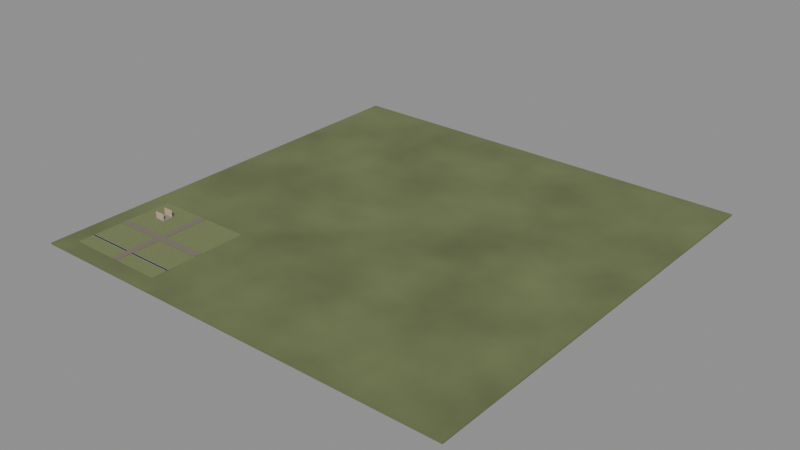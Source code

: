 # Source: 00007.blend  (saved by Blender 4.5.90; exported with 4.5.12 LTS)
import bpy
from mathutils import Matrix  # noqa: F401  (used for matrix-valued properties, if any)

bpy.ops.wm.read_factory_settings(use_empty=True)
scene = bpy.context.scene
scene.name = 'Scene'

# ---- materials (node trees are filled in below, after node groups)
mat_world_soil = bpy.data.materials.new('world/Soil')
mat_world_soil.diffuse_color = (0.2, 0.24, 0.1, 1.0)
mat_area_0_0_settlement_soil = bpy.data.materials.new('area-0-0/Settlement soil')
mat_area_0_0_settlement_soil.diffuse_color = (0.2, 0.235, 0.1, 1.0)
mat_area_0_0_gravel = bpy.data.materials.new('area-0-0/Gravel')
mat_area_0_0_gravel.diffuse_color = (0.22, 0.19, 0.145, 1.0)
mat_area_0_0_water = bpy.data.materials.new('area-0-0/Water')
mat_area_0_0_water.diffuse_color = (0.025, 0.095, 0.075, 1.0)
mat_area_0_0_stone = bpy.data.materials.new('area-0-0/Stone')
mat_area_0_0_stone.diffuse_color = (0.3, 0.28, 0.23, 1.0)
mat_area_0_0_home1_stone = bpy.data.materials.new('area-0-0/home1/Stone')
mat_area_0_0_home1_stone.diffuse_color = (0.3, 0.28, 0.23, 1.0)
mat_area_0_0_home1_plaster = bpy.data.materials.new('area-0-0/home1/Plaster')
mat_area_0_0_home1_plaster.diffuse_color = (0.6203, 0.48, 0.35, 1.0)

# ---- material node trees
mat_world_soil.use_nodes = True; mat_world_soil.node_tree.nodes.clear()
_N = mat_world_soil.node_tree.nodes; _L = mat_world_soil.node_tree.links
n0 = _N.new('ShaderNodeBsdfPrincipled'); n0.name = 'Principled BSDF'; n0.location = (-200, 100)
n0.inputs[2].default_value = 0.8
n1 = _N.new('ShaderNodeOutputMaterial'); n1.name = 'Material Output'; n1.location = (200, 100)
n2 = _N.new('ShaderNodeTexNoise'); n2.name = 'Noise Texture'; n2.location = (0, 0)
n2.inputs[3].default_value = 4.0
n3 = _N.new('ShaderNodeValToRGB'); n3.name = 'Color Ramp'; n3.location = (0, 0)
while len(n3.color_ramp.elements) > 1: n3.color_ramp.elements.remove(n3.color_ramp.elements[-1])
n3.color_ramp.elements[0].position = 0.0; n3.color_ramp.elements[0].color = (0.08, 0.096, 0.04, 1.0)
_e = n3.color_ramp.elements.new(1.0); _e.color = (0.2, 0.24, 0.1, 1.0)
n4 = _N.new('ShaderNodeBump'); n4.name = 'Bump'; n4.location = (0, 0)
n4.inputs[0].default_value = 0.2
n4.inputs[1].default_value = 0.035
_L.new(n0.outputs[0], n1.inputs[0])
_L.new(n2.outputs[0], n3.inputs[0])
_L.new(n3.outputs[0], n0.inputs[0])
_L.new(n2.outputs[0], n4.inputs[3])
_L.new(n4.outputs[0], n0.inputs[5])
n1.is_active_output = True
mat_area_0_0_settlement_soil.use_nodes = True; mat_area_0_0_settlement_soil.node_tree.nodes.clear()
_N = mat_area_0_0_settlement_soil.node_tree.nodes; _L = mat_area_0_0_settlement_soil.node_tree.links
n0 = _N.new('ShaderNodeBsdfPrincipled'); n0.name = 'Principled BSDF'; n0.location = (0, 0)
n1 = _N.new('ShaderNodeOutputMaterial'); n1.name = 'Material Output'; n1.location = (0, 0)
n2 = _N.new('ShaderNodeNewGeometry'); n2.name = 'World metre coordinates'; n2.location = (0, 0)
n3 = _N.new('ShaderNodeTexNoise'); n3.name = 'Surface color variation'; n3.location = (0, 0)
n3.inputs[2].default_value = 1.8
n3.inputs[3].default_value = 3.0
n4 = _N.new('ShaderNodeValToRGB'); n4.name = 'Color Ramp'; n4.location = (0, 0)
while len(n4.color_ramp.elements) > 1: n4.color_ramp.elements.remove(n4.color_ramp.elements[-1])
n4.color_ramp.elements[0].position = 0.15; n4.color_ramp.elements[0].color = (0.144, 0.1692, 0.072, 1.0)
_e = n4.color_ramp.elements.new(0.85); _e.color = (0.21, 0.2467, 0.105, 1.0)
n5 = _N.new('ShaderNodeTexNoise'); n5.name = 'Surface grain in metres'; n5.location = (0, 0)
n5.inputs[2].default_value = 65.0
n6 = _N.new('ShaderNodeBump'); n6.name = 'Surface relief'; n6.location = (0, 0)
n6.inputs[0].default_value = 0.18
n6.inputs[1].default_value = 0.006
n7 = _N.new('ShaderNodeMath'); n7.name = 'Surface roughness'; n7.location = (0, 0)
n7.operation = 'MULTIPLY_ADD'
n7.use_clamp = True
n7.inputs[1].default_value = 0.12
n7.inputs[2].default_value = 0.74
_L.new(n0.outputs[0], n1.inputs[0])
_L.new(n2.outputs[0], n3.inputs[0])
_L.new(n3.outputs[0], n4.inputs[0])
_L.new(n4.outputs[0], n0.inputs[0])
_L.new(n2.outputs[0], n5.inputs[0])
_L.new(n5.outputs[0], n6.inputs[3])
_L.new(n6.outputs[0], n0.inputs[5])
_L.new(n3.outputs[0], n7.inputs[0])
_L.new(n7.outputs[0], n0.inputs[2])
n1.is_active_output = True
mat_area_0_0_gravel.use_nodes = True; mat_area_0_0_gravel.node_tree.nodes.clear()
_N = mat_area_0_0_gravel.node_tree.nodes; _L = mat_area_0_0_gravel.node_tree.links
n0 = _N.new('ShaderNodeBsdfPrincipled'); n0.name = 'Principled BSDF'; n0.location = (0, 0)
n1 = _N.new('ShaderNodeOutputMaterial'); n1.name = 'Material Output'; n1.location = (0, 0)
n2 = _N.new('ShaderNodeNewGeometry'); n2.name = 'World metre coordinates'; n2.location = (0, 0)
n3 = _N.new('ShaderNodeTexNoise'); n3.name = 'Surface color variation'; n3.location = (0, 0)
n3.inputs[2].default_value = 1.8
n3.inputs[3].default_value = 3.0
n4 = _N.new('ShaderNodeValToRGB'); n4.name = 'Color Ramp'; n4.location = (0, 0)
while len(n4.color_ramp.elements) > 1: n4.color_ramp.elements.remove(n4.color_ramp.elements[-1])
n4.color_ramp.elements[0].position = 0.15; n4.color_ramp.elements[0].color = (0.1584, 0.1368, 0.1044, 1.0)
_e = n4.color_ramp.elements.new(0.85); _e.color = (0.231, 0.1995, 0.1523, 1.0)
n5 = _N.new('ShaderNodeTexNoise'); n5.name = 'Surface grain in metres'; n5.location = (0, 0)
n5.inputs[2].default_value = 65.0
n6 = _N.new('ShaderNodeBump'); n6.name = 'Surface relief'; n6.location = (0, 0)
n6.inputs[0].default_value = 0.18
n6.inputs[1].default_value = 0.006
n7 = _N.new('ShaderNodeMath'); n7.name = 'Surface roughness'; n7.location = (0, 0)
n7.operation = 'MULTIPLY_ADD'
n7.use_clamp = True
n7.inputs[1].default_value = 0.12
n7.inputs[2].default_value = 0.74
_L.new(n0.outputs[0], n1.inputs[0])
_L.new(n2.outputs[0], n3.inputs[0])
_L.new(n3.outputs[0], n4.inputs[0])
_L.new(n4.outputs[0], n0.inputs[0])
_L.new(n2.outputs[0], n5.inputs[0])
_L.new(n5.outputs[0], n6.inputs[3])
_L.new(n6.outputs[0], n0.inputs[5])
_L.new(n3.outputs[0], n7.inputs[0])
_L.new(n7.outputs[0], n0.inputs[2])
n1.is_active_output = True
mat_area_0_0_water.use_nodes = True; mat_area_0_0_water.node_tree.nodes.clear()
_N = mat_area_0_0_water.node_tree.nodes; _L = mat_area_0_0_water.node_tree.links
n0 = _N.new('ShaderNodeBsdfPrincipled'); n0.name = 'Principled BSDF'; n0.location = (0, 0)
n0.inputs[3].default_value = 1.333
n0.inputs[18].default_value = 0.65
n1 = _N.new('ShaderNodeOutputMaterial'); n1.name = 'Material Output'; n1.location = (0, 0)
n2 = _N.new('ShaderNodeNewGeometry'); n2.name = 'World metre coordinates'; n2.location = (0, 0)
n3 = _N.new('ShaderNodeVectorMath'); n3.name = 'Vector Math'; n3.location = (0, 0)
n3.operation = 'MULTIPLY'
n3.inputs[1].default_value = (0.45, 2.0, 1.0)
n4 = _N.new('ShaderNodeTexNoise'); n4.name = 'Surface color variation'; n4.location = (0, 0)
n4.inputs[2].default_value = 1.8
n4.inputs[3].default_value = 3.0
n5 = _N.new('ShaderNodeValToRGB'); n5.name = 'Color Ramp'; n5.location = (0, 0)
while len(n5.color_ramp.elements) > 1: n5.color_ramp.elements.remove(n5.color_ramp.elements[-1])
n5.color_ramp.elements[0].position = 0.15; n5.color_ramp.elements[0].color = (0.02375, 0.09025, 0.07125, 1.0)
_e = n5.color_ramp.elements.new(0.85); _e.color = (0.02625, 0.09975, 0.07875, 1.0)
n6 = _N.new('ShaderNodeTexNoise'); n6.name = 'Surface grain in metres'; n6.location = (0, 0)
n7 = _N.new('ShaderNodeBump'); n7.name = 'Surface relief'; n7.location = (0, 0)
n7.inputs[0].default_value = 0.1
n7.inputs[1].default_value = 0.008
n8 = _N.new('ShaderNodeMath'); n8.name = 'Surface roughness'; n8.location = (0, 0)
n8.operation = 'MULTIPLY_ADD'
n8.use_clamp = True
n8.inputs[1].default_value = 0.035
n8.inputs[2].default_value = 0.1025
_L.new(n0.outputs[0], n1.inputs[0])
_L.new(n2.outputs[0], n3.inputs[0])
_L.new(n3.outputs[0], n4.inputs[0])
_L.new(n4.outputs[0], n5.inputs[0])
_L.new(n5.outputs[0], n0.inputs[0])
_L.new(n3.outputs[0], n6.inputs[0])
_L.new(n6.outputs[0], n7.inputs[3])
_L.new(n7.outputs[0], n0.inputs[5])
_L.new(n4.outputs[0], n8.inputs[0])
_L.new(n8.outputs[0], n0.inputs[2])
n1.is_active_output = True
mat_area_0_0_stone.use_nodes = True; mat_area_0_0_stone.node_tree.nodes.clear()
_N = mat_area_0_0_stone.node_tree.nodes; _L = mat_area_0_0_stone.node_tree.links
n0 = _N.new('ShaderNodeBsdfPrincipled'); n0.name = 'Principled BSDF'; n0.location = (0, 0)
n1 = _N.new('ShaderNodeOutputMaterial'); n1.name = 'Material Output'; n1.location = (0, 0)
n2 = _N.new('ShaderNodeNewGeometry'); n2.name = 'World metre coordinates'; n2.location = (0, 0)
n3 = _N.new('ShaderNodeTexNoise'); n3.name = 'Surface color variation'; n3.location = (0, 0)
n3.inputs[2].default_value = 1.8
n3.inputs[3].default_value = 3.0
n4 = _N.new('ShaderNodeValToRGB'); n4.name = 'Color Ramp'; n4.location = (0, 0)
while len(n4.color_ramp.elements) > 1: n4.color_ramp.elements.remove(n4.color_ramp.elements[-1])
n4.color_ramp.elements[0].position = 0.15; n4.color_ramp.elements[0].color = (0.216, 0.2016, 0.1656, 1.0)
_e = n4.color_ramp.elements.new(0.85); _e.color = (0.315, 0.294, 0.2415, 1.0)
n5 = _N.new('ShaderNodeTexNoise'); n5.name = 'Surface grain in metres'; n5.location = (0, 0)
n5.inputs[2].default_value = 65.0
n6 = _N.new('ShaderNodeBump'); n6.name = 'Surface relief'; n6.location = (0, 0)
n6.inputs[0].default_value = 0.18
n6.inputs[1].default_value = 0.006
n7 = _N.new('ShaderNodeMath'); n7.name = 'Surface roughness'; n7.location = (0, 0)
n7.operation = 'MULTIPLY_ADD'
n7.use_clamp = True
n7.inputs[1].default_value = 0.12
n7.inputs[2].default_value = 0.74
_L.new(n0.outputs[0], n1.inputs[0])
_L.new(n2.outputs[0], n3.inputs[0])
_L.new(n3.outputs[0], n4.inputs[0])
_L.new(n4.outputs[0], n0.inputs[0])
_L.new(n2.outputs[0], n5.inputs[0])
_L.new(n5.outputs[0], n6.inputs[3])
_L.new(n6.outputs[0], n0.inputs[5])
_L.new(n3.outputs[0], n7.inputs[0])
_L.new(n7.outputs[0], n0.inputs[2])
n1.is_active_output = True
mat_area_0_0_home1_stone.use_nodes = True; mat_area_0_0_home1_stone.node_tree.nodes.clear()
_N = mat_area_0_0_home1_stone.node_tree.nodes; _L = mat_area_0_0_home1_stone.node_tree.links
n0 = _N.new('ShaderNodeBsdfPrincipled'); n0.name = 'Principled BSDF'; n0.location = (0, 0)
n1 = _N.new('ShaderNodeOutputMaterial'); n1.name = 'Material Output'; n1.location = (0, 0)
n2 = _N.new('ShaderNodeNewGeometry'); n2.name = 'World metre coordinates'; n2.location = (0, 0)
n3 = _N.new('ShaderNodeTexNoise'); n3.name = 'Surface color variation'; n3.location = (0, 0)
n3.inputs[2].default_value = 1.8
n3.inputs[3].default_value = 3.0
n4 = _N.new('ShaderNodeValToRGB'); n4.name = 'Color Ramp'; n4.location = (0, 0)
while len(n4.color_ramp.elements) > 1: n4.color_ramp.elements.remove(n4.color_ramp.elements[-1])
n4.color_ramp.elements[0].position = 0.15; n4.color_ramp.elements[0].color = (0.216, 0.2016, 0.1656, 1.0)
_e = n4.color_ramp.elements.new(0.85); _e.color = (0.315, 0.294, 0.2415, 1.0)
n5 = _N.new('ShaderNodeTexNoise'); n5.name = 'Surface grain in metres'; n5.location = (0, 0)
n5.inputs[2].default_value = 65.0
n6 = _N.new('ShaderNodeBump'); n6.name = 'Surface relief'; n6.location = (0, 0)
n6.inputs[0].default_value = 0.18
n6.inputs[1].default_value = 0.006
n7 = _N.new('ShaderNodeMath'); n7.name = 'Surface roughness'; n7.location = (0, 0)
n7.operation = 'MULTIPLY_ADD'
n7.use_clamp = True
n7.inputs[1].default_value = 0.12
n7.inputs[2].default_value = 0.74
_L.new(n0.outputs[0], n1.inputs[0])
_L.new(n2.outputs[0], n3.inputs[0])
_L.new(n3.outputs[0], n4.inputs[0])
_L.new(n4.outputs[0], n0.inputs[0])
_L.new(n2.outputs[0], n5.inputs[0])
_L.new(n5.outputs[0], n6.inputs[3])
_L.new(n6.outputs[0], n0.inputs[5])
_L.new(n3.outputs[0], n7.inputs[0])
_L.new(n7.outputs[0], n0.inputs[2])
n1.is_active_output = True
mat_area_0_0_home1_plaster.use_nodes = True; mat_area_0_0_home1_plaster.node_tree.nodes.clear()
_N = mat_area_0_0_home1_plaster.node_tree.nodes; _L = mat_area_0_0_home1_plaster.node_tree.links
n0 = _N.new('ShaderNodeBsdfPrincipled'); n0.name = 'Principled BSDF'; n0.location = (0, 0)
n1 = _N.new('ShaderNodeOutputMaterial'); n1.name = 'Material Output'; n1.location = (0, 0)
n2 = _N.new('ShaderNodeNewGeometry'); n2.name = 'World metre coordinates'; n2.location = (0, 0)
n3 = _N.new('ShaderNodeTexNoise'); n3.name = 'Surface color variation'; n3.location = (0, 0)
n3.inputs[2].default_value = 1.8
n3.inputs[3].default_value = 3.0
n4 = _N.new('ShaderNodeValToRGB'); n4.name = 'Color Ramp'; n4.location = (0, 0)
while len(n4.color_ramp.elements) > 1: n4.color_ramp.elements.remove(n4.color_ramp.elements[-1])
n4.color_ramp.elements[0].position = 0.15; n4.color_ramp.elements[0].color = (0.4466, 0.3456, 0.252, 1.0)
_e = n4.color_ramp.elements.new(0.85); _e.color = (0.6513, 0.504, 0.3675, 1.0)
n5 = _N.new('ShaderNodeTexNoise'); n5.name = 'Surface grain in metres'; n5.location = (0, 0)
n5.inputs[2].default_value = 65.0
n6 = _N.new('ShaderNodeBump'); n6.name = 'Surface relief'; n6.location = (0, 0)
n6.inputs[0].default_value = 0.18
n6.inputs[1].default_value = 0.006
n7 = _N.new('ShaderNodeMath'); n7.name = 'Surface roughness'; n7.location = (0, 0)
n7.operation = 'MULTIPLY_ADD'
n7.use_clamp = True
n7.inputs[1].default_value = 0.12
n7.inputs[2].default_value = 0.74
_L.new(n0.outputs[0], n1.inputs[0])
_L.new(n2.outputs[0], n3.inputs[0])
_L.new(n3.outputs[0], n4.inputs[0])
_L.new(n4.outputs[0], n0.inputs[0])
_L.new(n2.outputs[0], n5.inputs[0])
_L.new(n5.outputs[0], n6.inputs[3])
_L.new(n6.outputs[0], n0.inputs[5])
_L.new(n3.outputs[0], n7.inputs[0])
_L.new(n7.outputs[0], n0.inputs[2])
n1.is_active_output = True

# ---- meshes
me_world_ground = bpy.data.meshes.new('world/Ground')
me_world_ground.from_pydata([(-130.0, -130.0, -1.2), (130.0, -130.0, -1.2), (130.0, 130.0, -1.2), (-130.0, 130.0, -1.2), (-130.0, -130.0, -0.2), (130.0, -130.0, -0.2), (130.0, 130.0, -0.2), (-130.0, 130.0, -0.2)], [], [(0, 3, 2, 1), (4, 5, 6, 7), (0, 1, 5, 4), (1, 2, 6, 5), (2, 3, 7, 6), (3, 0, 4, 7)])
me_world_ground.materials.append(mat_world_soil)
me_world_ground.update()
me_area_0_0_block_ground = bpy.data.meshes.new('area-0-0/Block ground')
me_area_0_0_block_ground.from_pydata([(-120.0, -120.0, -0.39), (-60.0, -120.0, -0.39), (-60.0, -60.0, -0.39), (-120.0, -60.0, -0.39), (-120.0, -120.0, -0.19), (-60.0, -120.0, -0.19), (-60.0, -60.0, -0.19), (-120.0, -60.0, -0.19)], [], [(0, 3, 2, 1), (4, 5, 6, 7), (0, 1, 5, 4), (1, 2, 6, 5), (2, 3, 7, 6), (3, 0, 4, 7)])
me_area_0_0_block_ground.materials.append(mat_area_0_0_settlement_soil)
me_area_0_0_block_ground.update()
me_area_0_0_east_west_road = bpy.data.meshes.new('area-0-0/East west road')
me_area_0_0_east_west_road.from_pydata([(-120.0, -92.0, -0.15), (-60.0, -92.0, -0.15), (-60.0, -88.0, -0.15), (-120.0, -88.0, -0.15), (-120.0, -92.0, 0.03), (-60.0, -92.0, 0.03), (-60.0, -88.0, 0.03), (-120.0, -88.0, 0.03)], [], [(0, 3, 2, 1), (4, 5, 6, 7), (0, 1, 5, 4), (1, 2, 6, 5), (2, 3, 7, 6), (3, 0, 4, 7)])
me_area_0_0_east_west_road.materials.append(mat_area_0_0_gravel)
me_area_0_0_east_west_road.update()
me_area_0_0_north_south_road = bpy.data.meshes.new('area-0-0/North south road')
me_area_0_0_north_south_road.from_pydata([(-92.0, -120.0, -0.145), (-88.0, -120.0, -0.145), (-88.0, -60.0, -0.145), (-92.0, -60.0, -0.145), (-92.0, -120.0, 0.035), (-88.0, -120.0, 0.035), (-88.0, -60.0, 0.035), (-92.0, -60.0, 0.035)], [], [(0, 3, 2, 1), (4, 5, 6, 7), (0, 1, 5, 4), (1, 2, 6, 5), (2, 3, 7, 6), (3, 0, 4, 7)])
me_area_0_0_north_south_road.materials.append(mat_area_0_0_gravel)
me_area_0_0_north_south_road.update()
me_area_0_0_connected_water_channel = bpy.data.meshes.new('area-0-0/Connected water channel')
me_area_0_0_connected_water_channel.from_pydata([(-120.0, -111.0, -0.1725), (-60.0, -111.0, -0.1725), (-60.0, -109.8, -0.1725), (-120.0, -109.8, -0.1725), (-120.0, -111.0, -0.1475), (-60.0, -111.0, -0.1475), (-60.0, -109.8, -0.1475), (-120.0, -109.8, -0.1475)], [], [(0, 3, 2, 1), (4, 5, 6, 7), (0, 1, 5, 4), (1, 2, 6, 5), (2, 3, 7, 6), (3, 0, 4, 7)])
me_area_0_0_connected_water_channel.materials.append(mat_area_0_0_water)
me_area_0_0_connected_water_channel.update()
me_area_0_0_channel_retaining_wall = bpy.data.meshes.new('area-0-0/Channel retaining wall')
me_area_0_0_channel_retaining_wall.from_pydata([(-120.0, -111.2, -0.25), (-92.0, -111.2, -0.25), (-92.0, -111.0, -0.25), (-120.0, -111.0, -0.25), (-120.0, -111.2, 0.15), (-92.0, -111.2, 0.15), (-92.0, -111.0, 0.15), (-120.0, -111.0, 0.15)], [], [(0, 3, 2, 1), (4, 5, 6, 7), (0, 1, 5, 4), (1, 2, 6, 5), (2, 3, 7, 6), (3, 0, 4, 7)])
me_area_0_0_channel_retaining_wall.polygons.foreach_set('use_smooth', [True] * 6)
me_area_0_0_channel_retaining_wall.materials.append(mat_area_0_0_stone)
me_area_0_0_channel_retaining_wall.update()
me_area_0_0_channel_retaining_wall_001 = bpy.data.meshes.new('area-0-0/Channel retaining wall.001')
me_area_0_0_channel_retaining_wall_001.from_pydata([(-88.0, -111.2, -0.25), (-60.0, -111.2, -0.25), (-60.0, -111.0, -0.25), (-88.0, -111.0, -0.25), (-88.0, -111.2, 0.15), (-60.0, -111.2, 0.15), (-60.0, -111.0, 0.15), (-88.0, -111.0, 0.15)], [], [(0, 3, 2, 1), (4, 5, 6, 7), (0, 1, 5, 4), (1, 2, 6, 5), (2, 3, 7, 6), (3, 0, 4, 7)])
me_area_0_0_channel_retaining_wall_001.polygons.foreach_set('use_smooth', [True] * 6)
me_area_0_0_channel_retaining_wall_001.materials.append(mat_area_0_0_stone)
me_area_0_0_channel_retaining_wall_001.update()
me_area_0_0_channel_retaining_wall_002 = bpy.data.meshes.new('area-0-0/Channel retaining wall.002')
me_area_0_0_channel_retaining_wall_002.from_pydata([(-120.0, -109.8, -0.25), (-92.0, -109.8, -0.25), (-92.0, -109.6, -0.25), (-120.0, -109.6, -0.25), (-120.0, -109.8, 0.15), (-92.0, -109.8, 0.15), (-92.0, -109.6, 0.15), (-120.0, -109.6, 0.15)], [], [(0, 3, 2, 1), (4, 5, 6, 7), (0, 1, 5, 4), (1, 2, 6, 5), (2, 3, 7, 6), (3, 0, 4, 7)])
me_area_0_0_channel_retaining_wall_002.polygons.foreach_set('use_smooth', [True] * 6)
me_area_0_0_channel_retaining_wall_002.materials.append(mat_area_0_0_stone)
me_area_0_0_channel_retaining_wall_002.update()
me_area_0_0_channel_retaining_wall_003 = bpy.data.meshes.new('area-0-0/Channel retaining wall.003')
me_area_0_0_channel_retaining_wall_003.from_pydata([(-88.0, -109.8, -0.25), (-60.0, -109.8, -0.25), (-60.0, -109.6, -0.25), (-88.0, -109.6, -0.25), (-88.0, -109.8, 0.15), (-60.0, -109.8, 0.15), (-60.0, -109.6, 0.15), (-88.0, -109.6, 0.15)], [], [(0, 3, 2, 1), (4, 5, 6, 7), (0, 1, 5, 4), (1, 2, 6, 5), (2, 3, 7, 6), (3, 0, 4, 7)])
me_area_0_0_channel_retaining_wall_003.polygons.foreach_set('use_smooth', [True] * 6)
me_area_0_0_channel_retaining_wall_003.materials.append(mat_area_0_0_stone)
me_area_0_0_channel_retaining_wall_003.update()
me_area_0_0_road_bridge = bpy.data.meshes.new('area-0-0/Road bridge')
me_area_0_0_road_bridge.from_pydata([(-92.0, -111.4, -0.22), (-88.0, -111.4, -0.22), (-88.0, -109.4, -0.22), (-92.0, -109.4, -0.22), (-92.0, -111.4, 0.03), (-88.0, -111.4, 0.03), (-88.0, -109.4, 0.03), (-92.0, -109.4, 0.03)], [], [(0, 3, 2, 1), (4, 5, 6, 7), (0, 1, 5, 4), (1, 2, 6, 5), (2, 3, 7, 6), (3, 0, 4, 7)])
me_area_0_0_road_bridge.polygons.foreach_set('use_smooth', [True] * 6)
me_area_0_0_road_bridge.materials.append(mat_area_0_0_stone)
me_area_0_0_road_bridge.update()
me_area_0_0_home1_foundation = bpy.data.meshes.new('area-0-0/home1/Foundation')
me_area_0_0_home1_foundation.from_pydata([(-109.3, -76.85, -0.2), (-103.2, -76.85, -0.2), (-103.2, -70.65, -0.2), (-109.3, -70.65, -0.2), (-109.3, -76.85, 0.5), (-103.2, -76.85, 0.5), (-103.2, -70.65, 0.5), (-109.3, -70.65, 0.5)], [], [(0, 3, 2, 1), (4, 5, 6, 7), (0, 1, 5, 4), (1, 2, 6, 5), (2, 3, 7, 6), (3, 0, 4, 7)])
me_area_0_0_home1_foundation.polygons.foreach_set('use_smooth', [True] * 6)
me_area_0_0_home1_foundation.materials.append(mat_area_0_0_home1_stone)
me_area_0_0_home1_foundation.update()
me_area_0_0_home1_wall_south = bpy.data.meshes.new('area-0-0/home1/wall_south')
me_area_0_0_home1_wall_south.from_pydata([(-109.2, -76.75, 0.5), (-103.2, -76.75, 0.5), (-103.2, -76.55, 0.5), (-109.2, -76.55, 0.5), (-109.2, -76.75, 4.5), (-103.2, -76.75, 4.5), (-103.2, -76.55, 4.5), (-109.2, -76.55, 4.5)], [], [(0, 3, 2, 1), (4, 5, 6, 7), (0, 1, 5, 4), (1, 2, 6, 5), (2, 3, 7, 6), (3, 0, 4, 7)])
me_area_0_0_home1_wall_south.polygons.foreach_set('use_smooth', [True] * 6)
me_area_0_0_home1_wall_south.materials.append(mat_area_0_0_home1_plaster)
me_area_0_0_home1_wall_south.update()
me_area_0_0_home1_wall_north = bpy.data.meshes.new('area-0-0/home1/wall_north')
me_area_0_0_home1_wall_north.from_pydata([(-109.2, -70.95, 0.5), (-103.2, -70.95, 0.5), (-103.2, -70.75, 0.5), (-109.2, -70.75, 0.5), (-109.2, -70.95, 4.5), (-103.2, -70.95, 4.5), (-103.2, -70.75, 4.5), (-109.2, -70.75, 4.5)], [], [(0, 3, 2, 1), (4, 5, 6, 7), (0, 1, 5, 4), (1, 2, 6, 5), (2, 3, 7, 6), (3, 0, 4, 7)])
me_area_0_0_home1_wall_north.polygons.foreach_set('use_smooth', [True] * 6)
me_area_0_0_home1_wall_north.materials.append(mat_area_0_0_home1_plaster)
me_area_0_0_home1_wall_north.update()

# ---- objects
ob_world_ground = bpy.data.objects.new('world/Ground', me_world_ground)
ob_area_0_0_block_ground = bpy.data.objects.new('area-0-0/Block ground', me_area_0_0_block_ground)
ob_area_0_0_east_west_road = bpy.data.objects.new('area-0-0/East west road', me_area_0_0_east_west_road)
ob_area_0_0_north_south_road = bpy.data.objects.new('area-0-0/North south road', me_area_0_0_north_south_road)
ob_area_0_0_connected_water_channel = bpy.data.objects.new('area-0-0/Connected water channel', me_area_0_0_connected_water_channel)
ob_area_0_0_channel_retaining_wall = bpy.data.objects.new('area-0-0/Channel retaining wall', me_area_0_0_channel_retaining_wall)
ob_area_0_0_channel_retaining_wall_001 = bpy.data.objects.new('area-0-0/Channel retaining wall.001', me_area_0_0_channel_retaining_wall_001)
ob_area_0_0_channel_retaining_wall_002 = bpy.data.objects.new('area-0-0/Channel retaining wall.002', me_area_0_0_channel_retaining_wall_002)
ob_area_0_0_channel_retaining_wall_003 = bpy.data.objects.new('area-0-0/Channel retaining wall.003', me_area_0_0_channel_retaining_wall_003)
ob_area_0_0_road_bridge = bpy.data.objects.new('area-0-0/Road bridge', me_area_0_0_road_bridge)
ob_area_0_0_home1_foundation = bpy.data.objects.new('area-0-0/home1/Foundation', me_area_0_0_home1_foundation)
ob_area_0_0_home1_wall_south = bpy.data.objects.new('area-0-0/home1/wall_south', me_area_0_0_home1_wall_south)
ob_area_0_0_home1_wall_north = bpy.data.objects.new('area-0-0/home1/wall_north', me_area_0_0_home1_wall_north)

# ---- transforms, parenting, visibility, modifiers, constraints
ob_world_ground.location = (0.0, 0.0, 0.0)
ob_area_0_0_block_ground.location = (0.0, 0.0, 0.0)
ob_area_0_0_east_west_road.location = (0.0, 0.0, 0.0)
ob_area_0_0_north_south_road.location = (0.0, 0.0, 0.0)
ob_area_0_0_connected_water_channel.location = (0.0, 0.0, 0.0)
ob_area_0_0_channel_retaining_wall.location = (0.0, 0.0, 0.0)
_m = ob_area_0_0_channel_retaining_wall.modifiers.new('Edge highlights', 'BEVEL')
_m.width = 0.024
_m.width_pct = 0.024
_m.segments = 3
_m.harden_normals = True
_m = ob_area_0_0_channel_retaining_wall.modifiers.new('Surface normals', 'WEIGHTED_NORMAL')
_m.keep_sharp = True
ob_area_0_0_channel_retaining_wall_001.location = (0.0, 0.0, 0.0)
_m = ob_area_0_0_channel_retaining_wall_001.modifiers.new('Edge highlights', 'BEVEL')
_m.width = 0.024
_m.width_pct = 0.024
_m.segments = 3
_m.harden_normals = True
_m = ob_area_0_0_channel_retaining_wall_001.modifiers.new('Surface normals', 'WEIGHTED_NORMAL')
_m.keep_sharp = True
ob_area_0_0_channel_retaining_wall_002.location = (0.0, 0.0, 0.0)
_m = ob_area_0_0_channel_retaining_wall_002.modifiers.new('Edge highlights', 'BEVEL')
_m.width = 0.024
_m.width_pct = 0.024
_m.segments = 3
_m.harden_normals = True
_m = ob_area_0_0_channel_retaining_wall_002.modifiers.new('Surface normals', 'WEIGHTED_NORMAL')
_m.keep_sharp = True
ob_area_0_0_channel_retaining_wall_003.location = (0.0, 0.0, 0.0)
_m = ob_area_0_0_channel_retaining_wall_003.modifiers.new('Edge highlights', 'BEVEL')
_m.width = 0.024
_m.width_pct = 0.024
_m.segments = 3
_m.harden_normals = True
_m = ob_area_0_0_channel_retaining_wall_003.modifiers.new('Surface normals', 'WEIGHTED_NORMAL')
_m.keep_sharp = True
ob_area_0_0_road_bridge.location = (0.0, 0.0, 0.0)
_m = ob_area_0_0_road_bridge.modifiers.new('Edge highlights', 'BEVEL')
_m.width = 0.03
_m.width_pct = 0.03
_m.segments = 3
_m.harden_normals = True
_m = ob_area_0_0_road_bridge.modifiers.new('Surface normals', 'WEIGHTED_NORMAL')
_m.keep_sharp = True
ob_area_0_0_home1_foundation.location = (0.0, 0.0, 0.0)
_m = ob_area_0_0_home1_foundation.modifiers.new('Edge highlights', 'BEVEL')
_m.width = 0.035
_m.width_pct = 0.035
_m.segments = 3
_m.harden_normals = True
_m = ob_area_0_0_home1_foundation.modifiers.new('Surface normals', 'WEIGHTED_NORMAL')
_m.keep_sharp = True
ob_area_0_0_home1_wall_south.location = (0.0, 0.0, 0.0)
_m = ob_area_0_0_home1_wall_south.modifiers.new('Edge highlights', 'BEVEL')
_m.width = 0.024
_m.width_pct = 0.024
_m.segments = 3
_m.harden_normals = True
_m = ob_area_0_0_home1_wall_south.modifiers.new('Surface normals', 'WEIGHTED_NORMAL')
_m.keep_sharp = True
ob_area_0_0_home1_wall_north.location = (0.0, 0.0, 0.0)
_m = ob_area_0_0_home1_wall_north.modifiers.new('Edge highlights', 'BEVEL')
_m.width = 0.024
_m.width_pct = 0.024
_m.segments = 3
_m.harden_normals = True
_m = ob_area_0_0_home1_wall_north.modifiers.new('Surface normals', 'WEIGHTED_NORMAL')
_m.keep_sharp = True

# ---- collection membership
scene.collection.objects.link(ob_world_ground)
scene.collection.objects.link(ob_area_0_0_block_ground)
scene.collection.objects.link(ob_area_0_0_east_west_road)
scene.collection.objects.link(ob_area_0_0_north_south_road)
scene.collection.objects.link(ob_area_0_0_connected_water_channel)
scene.collection.objects.link(ob_area_0_0_channel_retaining_wall)
scene.collection.objects.link(ob_area_0_0_channel_retaining_wall_001)
scene.collection.objects.link(ob_area_0_0_channel_retaining_wall_002)
scene.collection.objects.link(ob_area_0_0_channel_retaining_wall_003)
scene.collection.objects.link(ob_area_0_0_road_bridge)
scene.collection.objects.link(ob_area_0_0_home1_foundation)
scene.collection.objects.link(ob_area_0_0_home1_wall_south)
scene.collection.objects.link(ob_area_0_0_home1_wall_north)

# ---- scene / render settings (as saved in the file)
scene.frame_start = 1; scene.frame_end = 250; scene.frame_set(1)
scene.render.engine = 'BLENDER_EEVEE_NEXT'
bpy.context.view_layer.update()

# ---- added for rendering (the .blend has no active camera and no usable light): camera, sun + grey world if the file has none
cam_auto = bpy.data.cameras.new('AutoCamera')
cam_auto.lens = 50.0
cam_auto.sensor_width = 36.0
cam_auto.clip_end = 5971.22
ob_auto_camera = bpy.data.objects.new('AutoCamera', cam_auto)
scene.collection.objects.link(ob_auto_camera)
ob_auto_camera.location = (340.242, -408.29, 273.843)
ob_auto_camera.rotation_euler = (1.09748, -7.21219e-08, 0.694738)
scene.camera = ob_auto_camera
light_auto_sun = bpy.data.lights.new('AutoSun', 'SUN')
light_auto_sun.energy = 3.0
light_auto_sun.angle = 0.0523599
ob_auto_sun = bpy.data.objects.new('AutoSun', light_auto_sun)
scene.collection.objects.link(ob_auto_sun)
ob_auto_sun.rotation_euler = (0.872665, 0.174533, 0.523599)
if scene.world is None:
    world_auto = bpy.data.worlds.new('AutoWorld')
    world_auto.color = (0.3, 0.3, 0.3)
    scene.world = world_auto
bpy.context.view_layer.update()
